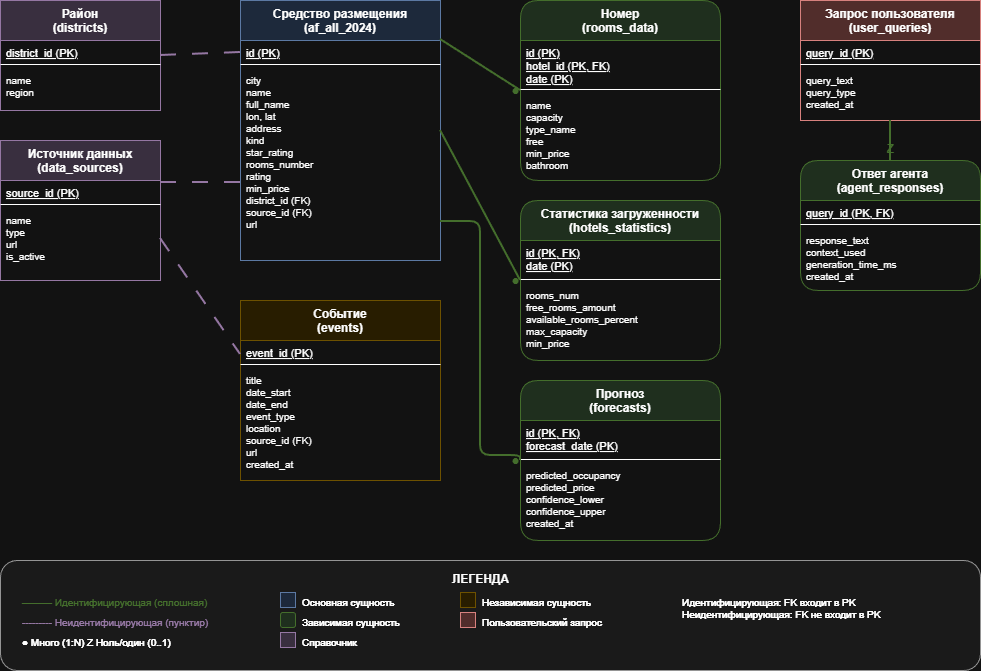

The diagram above was exported from draw.io. Its source (the exported page's mxGraphModel, read from the mxfile embedded in the PNG):
<mxGraphModel dx="1426" dy="788" grid="1" gridSize="10" guides="1" tooltips="1" connect="1" arrows="1" fold="1" page="1" pageScale="1" pageWidth="1600" pageHeight="1200" math="0" shadow="0">
  <root>
    <mxCell id="0" />
    <mxCell id="1" parent="0" />
    <mxCell id="oCTyi7FhsVo6WIuvFGRy-1" parent="1" style="swimlane;fontStyle=1;align=center;verticalAlign=top;childLayout=stackLayout;horizontal=1;startSize=40;horizontalStack=0;resizeParent=1;resizeParentMax=0;resizeLast=0;collapsible=0;marginBottom=0;fillColor=#e1d5e7;strokeColor=#9673a6;fontSize=12;" value="Район&#10;(districts)" vertex="1">
      <mxGeometry height="110" width="160" x="40" y="40" as="geometry" />
    </mxCell>
    <mxCell id="oCTyi7FhsVo6WIuvFGRy-2" parent="oCTyi7FhsVo6WIuvFGRy-1" style="text;strokeColor=none;fillColor=none;align=left;verticalAlign=top;spacingLeft=4;spacingRight=4;overflow=hidden;rotatable=0;points=[[0,0.5],[1,0.5]];portConstraint=eastwest;fontStyle=4;fontSize=11;" value="district_id (PK)" vertex="1">
      <mxGeometry height="20" width="160" y="40" as="geometry" />
    </mxCell>
    <mxCell id="oCTyi7FhsVo6WIuvFGRy-3" parent="oCTyi7FhsVo6WIuvFGRy-1" style="line;strokeWidth=1;fillColor=none;align=left;verticalAlign=middle;spacingTop=-1;spacingLeft=3;spacingRight=3;rotatable=0;labelPosition=right;points=[];portConstraint=eastwest;" value="" vertex="1">
      <mxGeometry height="8" width="160" y="60" as="geometry" />
    </mxCell>
    <mxCell id="oCTyi7FhsVo6WIuvFGRy-4" parent="oCTyi7FhsVo6WIuvFGRy-1" style="text;strokeColor=none;fillColor=none;align=left;verticalAlign=top;spacingLeft=4;spacingRight=4;overflow=hidden;rotatable=0;points=[[0,0.5],[1,0.5]];portConstraint=eastwest;fontSize=10;" value="name&#10;region" vertex="1">
      <mxGeometry height="42" width="160" y="68" as="geometry" />
    </mxCell>
    <mxCell id="oCTyi7FhsVo6WIuvFGRy-5" parent="1" style="swimlane;fontStyle=1;align=center;verticalAlign=top;childLayout=stackLayout;horizontal=1;startSize=40;horizontalStack=0;resizeParent=1;resizeParentMax=0;resizeLast=0;collapsible=0;marginBottom=0;fillColor=#e1d5e7;strokeColor=#9673a6;fontSize=12;" value="Источник данных&#10;(data_sources)" vertex="1">
      <mxGeometry height="140" width="160" x="40" y="180" as="geometry" />
    </mxCell>
    <mxCell id="oCTyi7FhsVo6WIuvFGRy-6" parent="oCTyi7FhsVo6WIuvFGRy-5" style="text;strokeColor=none;fillColor=none;align=left;verticalAlign=top;spacingLeft=4;spacingRight=4;overflow=hidden;rotatable=0;points=[[0,0.5],[1,0.5]];portConstraint=eastwest;fontStyle=4;fontSize=11;" value="source_id (PK)" vertex="1">
      <mxGeometry height="20" width="160" y="40" as="geometry" />
    </mxCell>
    <mxCell id="oCTyi7FhsVo6WIuvFGRy-7" parent="oCTyi7FhsVo6WIuvFGRy-5" style="line;strokeWidth=1;fillColor=none;align=left;verticalAlign=middle;spacingTop=-1;spacingLeft=3;spacingRight=3;rotatable=0;labelPosition=right;points=[];portConstraint=eastwest;" value="" vertex="1">
      <mxGeometry height="8" width="160" y="60" as="geometry" />
    </mxCell>
    <mxCell id="oCTyi7FhsVo6WIuvFGRy-8" parent="oCTyi7FhsVo6WIuvFGRy-5" style="text;strokeColor=none;fillColor=none;align=left;verticalAlign=top;spacingLeft=4;spacingRight=4;overflow=hidden;rotatable=0;points=[[0,0.5],[1,0.5]];portConstraint=eastwest;fontSize=10;" value="name&#10;type&#10;url&#10;is_active" vertex="1">
      <mxGeometry height="72" width="160" y="68" as="geometry" />
    </mxCell>
    <mxCell id="oCTyi7FhsVo6WIuvFGRy-9" parent="1" style="swimlane;fontStyle=1;align=center;verticalAlign=top;childLayout=stackLayout;horizontal=1;startSize=40;horizontalStack=0;resizeParent=1;resizeParentMax=0;resizeLast=0;collapsible=0;marginBottom=0;fillColor=#dae8fc;strokeColor=#6c8ebf;fontSize=12;" value="Средство размещения&#10;(af_all_2024)" vertex="1">
      <mxGeometry height="260" width="200" x="280" y="40" as="geometry" />
    </mxCell>
    <mxCell id="oCTyi7FhsVo6WIuvFGRy-10" parent="oCTyi7FhsVo6WIuvFGRy-9" style="text;strokeColor=none;fillColor=none;align=left;verticalAlign=top;spacingLeft=4;spacingRight=4;overflow=hidden;rotatable=0;points=[[0,0.5],[1,0.5]];portConstraint=eastwest;fontStyle=4;fontSize=11;" value="id (PK)" vertex="1">
      <mxGeometry height="20" width="200" y="40" as="geometry" />
    </mxCell>
    <mxCell id="oCTyi7FhsVo6WIuvFGRy-11" parent="oCTyi7FhsVo6WIuvFGRy-9" style="line;strokeWidth=1;fillColor=none;align=left;verticalAlign=middle;spacingTop=-1;spacingLeft=3;spacingRight=3;rotatable=0;labelPosition=right;points=[];portConstraint=eastwest;" value="" vertex="1">
      <mxGeometry height="8" width="200" y="60" as="geometry" />
    </mxCell>
    <mxCell id="oCTyi7FhsVo6WIuvFGRy-12" parent="oCTyi7FhsVo6WIuvFGRy-9" style="text;strokeColor=none;fillColor=none;align=left;verticalAlign=top;spacingLeft=4;spacingRight=4;overflow=hidden;rotatable=0;points=[[0,0.5],[1,0.5]];portConstraint=eastwest;fontSize=10;" value="city&#10;name&#10;full_name&#10;lon, lat&#10;address&#10;kind&#10;star_rating&#10;rooms_number&#10;rating&#10;min_price&#10;district_id (FK)&#10;source_id (FK)&#10;url" vertex="1">
      <mxGeometry height="192" width="200" y="68" as="geometry" />
    </mxCell>
    <mxCell id="oCTyi7FhsVo6WIuvFGRy-13" parent="1" style="swimlane;fontStyle=1;align=center;verticalAlign=top;childLayout=stackLayout;horizontal=1;startSize=40;horizontalStack=0;resizeParent=1;resizeParentMax=0;resizeLast=0;collapsible=0;marginBottom=0;fillColor=#fff2cc;strokeColor=#d6b656;fontSize=12;" value="Событие&#10;(events)" vertex="1">
      <mxGeometry height="180" width="200" x="280" y="340" as="geometry" />
    </mxCell>
    <mxCell id="oCTyi7FhsVo6WIuvFGRy-14" parent="oCTyi7FhsVo6WIuvFGRy-13" style="text;strokeColor=none;fillColor=none;align=left;verticalAlign=top;spacingLeft=4;spacingRight=4;overflow=hidden;rotatable=0;points=[[0,0.5],[1,0.5]];portConstraint=eastwest;fontStyle=4;fontSize=11;" value="event_id (PK)" vertex="1">
      <mxGeometry height="20" width="200" y="40" as="geometry" />
    </mxCell>
    <mxCell id="oCTyi7FhsVo6WIuvFGRy-15" parent="oCTyi7FhsVo6WIuvFGRy-13" style="line;strokeWidth=1;fillColor=none;align=left;verticalAlign=middle;spacingTop=-1;spacingLeft=3;spacingRight=3;rotatable=0;labelPosition=right;points=[];portConstraint=eastwest;" value="" vertex="1">
      <mxGeometry height="8" width="200" y="60" as="geometry" />
    </mxCell>
    <mxCell id="oCTyi7FhsVo6WIuvFGRy-16" parent="oCTyi7FhsVo6WIuvFGRy-13" style="text;strokeColor=none;fillColor=none;align=left;verticalAlign=top;spacingLeft=4;spacingRight=4;overflow=hidden;rotatable=0;points=[[0,0.5],[1,0.5]];portConstraint=eastwest;fontSize=10;" value="title&#10;date_start&#10;date_end&#10;event_type&#10;location&#10;source_id (FK)&#10;url&#10;created_at" vertex="1">
      <mxGeometry height="112" width="200" y="68" as="geometry" />
    </mxCell>
    <mxCell id="oCTyi7FhsVo6WIuvFGRy-17" parent="1" style="swimlane;fontStyle=1;align=center;verticalAlign=top;childLayout=stackLayout;horizontal=1;startSize=40;horizontalStack=0;resizeParent=1;resizeParentMax=0;resizeLast=0;collapsible=0;marginBottom=0;fillColor=#d5e8d4;strokeColor=#82b366;fontSize=12;rounded=1;" value="Номер&#10;(rooms_data)" vertex="1">
      <mxGeometry height="180" width="200" x="560" y="40" as="geometry" />
    </mxCell>
    <mxCell id="oCTyi7FhsVo6WIuvFGRy-18" parent="oCTyi7FhsVo6WIuvFGRy-17" style="text;strokeColor=none;fillColor=none;align=left;verticalAlign=top;spacingLeft=4;spacingRight=4;overflow=hidden;rotatable=0;points=[[0,0.5],[1,0.5]];portConstraint=eastwest;fontStyle=4;fontSize=11;" value="id (PK)&#10;hotel_id (PK, FK)&#10;date (PK)" vertex="1">
      <mxGeometry height="45" width="200" y="40" as="geometry" />
    </mxCell>
    <mxCell id="oCTyi7FhsVo6WIuvFGRy-19" parent="oCTyi7FhsVo6WIuvFGRy-17" style="line;strokeWidth=1;fillColor=none;align=left;verticalAlign=middle;spacingTop=-1;spacingLeft=3;spacingRight=3;rotatable=0;labelPosition=right;points=[];portConstraint=eastwest;" value="" vertex="1">
      <mxGeometry height="8" width="200" y="85" as="geometry" />
    </mxCell>
    <mxCell id="oCTyi7FhsVo6WIuvFGRy-20" parent="oCTyi7FhsVo6WIuvFGRy-17" style="text;strokeColor=none;fillColor=none;align=left;verticalAlign=top;spacingLeft=4;spacingRight=4;overflow=hidden;rotatable=0;points=[[0,0.5],[1,0.5]];portConstraint=eastwest;fontSize=10;" value="name&#10;capacity&#10;type_name&#10;free&#10;min_price&#10;bathroom" vertex="1">
      <mxGeometry height="87" width="200" y="93" as="geometry" />
    </mxCell>
    <mxCell id="oCTyi7FhsVo6WIuvFGRy-21" parent="1" style="swimlane;fontStyle=1;align=center;verticalAlign=top;childLayout=stackLayout;horizontal=1;startSize=40;horizontalStack=0;resizeParent=1;resizeParentMax=0;resizeLast=0;collapsible=0;marginBottom=0;fillColor=#d5e8d4;strokeColor=#82b366;fontSize=12;rounded=1;" value="Статистика загруженности&#10;(hotels_statistics)" vertex="1">
      <mxGeometry height="160" width="200" x="560" y="240" as="geometry" />
    </mxCell>
    <mxCell id="oCTyi7FhsVo6WIuvFGRy-22" parent="oCTyi7FhsVo6WIuvFGRy-21" style="text;strokeColor=none;fillColor=none;align=left;verticalAlign=top;spacingLeft=4;spacingRight=4;overflow=hidden;rotatable=0;points=[[0,0.5],[1,0.5]];portConstraint=eastwest;fontStyle=4;fontSize=11;" value="id (PK, FK)&#10;date (PK)" vertex="1">
      <mxGeometry height="35" width="200" y="40" as="geometry" />
    </mxCell>
    <mxCell id="oCTyi7FhsVo6WIuvFGRy-23" parent="oCTyi7FhsVo6WIuvFGRy-21" style="line;strokeWidth=1;fillColor=none;align=left;verticalAlign=middle;spacingTop=-1;spacingLeft=3;spacingRight=3;rotatable=0;labelPosition=right;points=[];portConstraint=eastwest;" value="" vertex="1">
      <mxGeometry height="8" width="200" y="75" as="geometry" />
    </mxCell>
    <mxCell id="oCTyi7FhsVo6WIuvFGRy-24" parent="oCTyi7FhsVo6WIuvFGRy-21" style="text;strokeColor=none;fillColor=none;align=left;verticalAlign=top;spacingLeft=4;spacingRight=4;overflow=hidden;rotatable=0;points=[[0,0.5],[1,0.5]];portConstraint=eastwest;fontSize=10;" value="rooms_num&#10;free_rooms_amount&#10;available_rooms_percent&#10;max_capacity&#10;min_price" vertex="1">
      <mxGeometry height="77" width="200" y="83" as="geometry" />
    </mxCell>
    <mxCell id="oCTyi7FhsVo6WIuvFGRy-25" parent="1" style="swimlane;fontStyle=1;align=center;verticalAlign=top;childLayout=stackLayout;horizontal=1;startSize=40;horizontalStack=0;resizeParent=1;resizeParentMax=0;resizeLast=0;collapsible=0;marginBottom=0;fillColor=#d5e8d4;strokeColor=#82b366;fontSize=12;rounded=1;" value="Прогноз&#10;(forecasts)" vertex="1">
      <mxGeometry height="160" width="200" x="560" y="420" as="geometry" />
    </mxCell>
    <mxCell id="oCTyi7FhsVo6WIuvFGRy-26" parent="oCTyi7FhsVo6WIuvFGRy-25" style="text;strokeColor=none;fillColor=none;align=left;verticalAlign=top;spacingLeft=4;spacingRight=4;overflow=hidden;rotatable=0;points=[[0,0.5],[1,0.5]];portConstraint=eastwest;fontStyle=4;fontSize=11;" value="id (PK, FK)&#10;forecast_date (PK)" vertex="1">
      <mxGeometry height="35" width="200" y="40" as="geometry" />
    </mxCell>
    <mxCell id="oCTyi7FhsVo6WIuvFGRy-27" parent="oCTyi7FhsVo6WIuvFGRy-25" style="line;strokeWidth=1;fillColor=none;align=left;verticalAlign=middle;spacingTop=-1;spacingLeft=3;spacingRight=3;rotatable=0;labelPosition=right;points=[];portConstraint=eastwest;" value="" vertex="1">
      <mxGeometry height="8" width="200" y="75" as="geometry" />
    </mxCell>
    <mxCell id="oCTyi7FhsVo6WIuvFGRy-28" parent="oCTyi7FhsVo6WIuvFGRy-25" style="text;strokeColor=none;fillColor=none;align=left;verticalAlign=top;spacingLeft=4;spacingRight=4;overflow=hidden;rotatable=0;points=[[0,0.5],[1,0.5]];portConstraint=eastwest;fontSize=10;" value="predicted_occupancy&#10;predicted_price&#10;confidence_lower&#10;confidence_upper&#10;created_at" vertex="1">
      <mxGeometry height="77" width="200" y="83" as="geometry" />
    </mxCell>
    <mxCell id="oCTyi7FhsVo6WIuvFGRy-29" parent="1" style="swimlane;fontStyle=1;align=center;verticalAlign=top;childLayout=stackLayout;horizontal=1;startSize=40;horizontalStack=0;resizeParent=1;resizeParentMax=0;resizeLast=0;collapsible=0;marginBottom=0;fillColor=#f8cecc;strokeColor=#b85450;fontSize=12;" value="Запрос пользователя&#10;(user_queries)" vertex="1">
      <mxGeometry height="120" width="180" x="840" y="40" as="geometry" />
    </mxCell>
    <mxCell id="oCTyi7FhsVo6WIuvFGRy-30" parent="oCTyi7FhsVo6WIuvFGRy-29" style="text;strokeColor=none;fillColor=none;align=left;verticalAlign=top;spacingLeft=4;spacingRight=4;overflow=hidden;rotatable=0;points=[[0,0.5],[1,0.5]];portConstraint=eastwest;fontStyle=4;fontSize=11;" value="query_id (PK)" vertex="1">
      <mxGeometry height="20" width="180" y="40" as="geometry" />
    </mxCell>
    <mxCell id="oCTyi7FhsVo6WIuvFGRy-31" parent="oCTyi7FhsVo6WIuvFGRy-29" style="line;strokeWidth=1;fillColor=none;align=left;verticalAlign=middle;spacingTop=-1;spacingLeft=3;spacingRight=3;rotatable=0;labelPosition=right;points=[];portConstraint=eastwest;" value="" vertex="1">
      <mxGeometry height="8" width="180" y="60" as="geometry" />
    </mxCell>
    <mxCell id="oCTyi7FhsVo6WIuvFGRy-32" parent="oCTyi7FhsVo6WIuvFGRy-29" style="text;strokeColor=none;fillColor=none;align=left;verticalAlign=top;spacingLeft=4;spacingRight=4;overflow=hidden;rotatable=0;points=[[0,0.5],[1,0.5]];portConstraint=eastwest;fontSize=10;" value="query_text&#10;query_type&#10;created_at" vertex="1">
      <mxGeometry height="52" width="180" y="68" as="geometry" />
    </mxCell>
    <mxCell id="oCTyi7FhsVo6WIuvFGRy-33" parent="1" style="swimlane;fontStyle=1;align=center;verticalAlign=top;childLayout=stackLayout;horizontal=1;startSize=40;horizontalStack=0;resizeParent=1;resizeParentMax=0;resizeLast=0;collapsible=0;marginBottom=0;fillColor=#d5e8d4;strokeColor=#82b366;fontSize=12;rounded=1;" value="Ответ агента&#10;(agent_responses)" vertex="1">
      <mxGeometry height="130" width="180" x="840" y="200" as="geometry" />
    </mxCell>
    <mxCell id="oCTyi7FhsVo6WIuvFGRy-34" parent="oCTyi7FhsVo6WIuvFGRy-33" style="text;strokeColor=none;fillColor=none;align=left;verticalAlign=top;spacingLeft=4;spacingRight=4;overflow=hidden;rotatable=0;points=[[0,0.5],[1,0.5]];portConstraint=eastwest;fontStyle=4;fontSize=11;" value="query_id (PK, FK)" vertex="1">
      <mxGeometry height="20" width="180" y="40" as="geometry" />
    </mxCell>
    <mxCell id="oCTyi7FhsVo6WIuvFGRy-35" parent="oCTyi7FhsVo6WIuvFGRy-33" style="line;strokeWidth=1;fillColor=none;align=left;verticalAlign=middle;spacingTop=-1;spacingLeft=3;spacingRight=3;rotatable=0;labelPosition=right;points=[];portConstraint=eastwest;" value="" vertex="1">
      <mxGeometry height="8" width="180" y="60" as="geometry" />
    </mxCell>
    <mxCell id="oCTyi7FhsVo6WIuvFGRy-36" parent="oCTyi7FhsVo6WIuvFGRy-33" style="text;strokeColor=none;fillColor=none;align=left;verticalAlign=top;spacingLeft=4;spacingRight=4;overflow=hidden;rotatable=0;points=[[0,0.5],[1,0.5]];portConstraint=eastwest;fontSize=10;" value="response_text&#10;context_used&#10;generation_time_ms&#10;created_at" vertex="1">
      <mxGeometry height="62" width="180" y="68" as="geometry" />
    </mxCell>
    <mxCell id="oCTyi7FhsVo6WIuvFGRy-37" edge="1" parent="1" source="oCTyi7FhsVo6WIuvFGRy-1" style="endArrow=none;html=1;strokeWidth=2;strokeColor=#9673a6;dashed=1;dashPattern=8 8;exitX=1;exitY=0.5;exitDx=0;exitDy=0;entryX=0;entryY=0.2;entryDx=0;entryDy=0;" target="oCTyi7FhsVo6WIuvFGRy-9">
      <mxGeometry relative="1" as="geometry" />
    </mxCell>
    <mxCell id="oCTyi7FhsVo6WIuvFGRy-38" edge="1" parent="1" source="oCTyi7FhsVo6WIuvFGRy-5" style="endArrow=none;html=1;strokeWidth=2;strokeColor=#9673a6;dashed=1;dashPattern=8 8;exitX=1;exitY=0.3;exitDx=0;exitDy=0;entryX=0;entryY=0.7;entryDx=0;entryDy=0;" target="oCTyi7FhsVo6WIuvFGRy-9">
      <mxGeometry relative="1" as="geometry" />
    </mxCell>
    <mxCell id="oCTyi7FhsVo6WIuvFGRy-39" edge="1" parent="1" source="oCTyi7FhsVo6WIuvFGRy-5" style="endArrow=none;html=1;strokeWidth=2;strokeColor=#9673a6;dashed=1;dashPattern=8 8;exitX=1;exitY=0.7;exitDx=0;exitDy=0;entryX=0;entryY=0.3;entryDx=0;entryDy=0;" target="oCTyi7FhsVo6WIuvFGRy-13">
      <mxGeometry relative="1" as="geometry" />
    </mxCell>
    <mxCell id="oCTyi7FhsVo6WIuvFGRy-40" edge="1" parent="1" source="oCTyi7FhsVo6WIuvFGRy-9" style="endArrow=none;html=1;strokeWidth=2;strokeColor=#82b366;exitX=1;exitY=0.15;exitDx=0;exitDy=0;entryX=0;entryY=0.5;entryDx=0;entryDy=0;" target="oCTyi7FhsVo6WIuvFGRy-17">
      <mxGeometry relative="1" as="geometry" />
    </mxCell>
    <mxCell id="oCTyi7FhsVo6WIuvFGRy-41" parent="1" style="text;html=1;fontSize=14;fontStyle=1;align=center;fontColor=#82b366;" value="●" vertex="1">
      <mxGeometry height="20" width="20" x="545" y="115" as="geometry" />
    </mxCell>
    <mxCell id="oCTyi7FhsVo6WIuvFGRy-42" edge="1" parent="1" source="oCTyi7FhsVo6WIuvFGRy-9" style="endArrow=none;html=1;strokeWidth=2;strokeColor=#82b366;exitX=1;exitY=0.5;exitDx=0;exitDy=0;entryX=0;entryY=0.5;entryDx=0;entryDy=0;" target="oCTyi7FhsVo6WIuvFGRy-21">
      <mxGeometry relative="1" as="geometry" />
    </mxCell>
    <mxCell id="oCTyi7FhsVo6WIuvFGRy-43" parent="1" style="text;html=1;fontSize=14;fontStyle=1;align=center;fontColor=#82b366;" value="●" vertex="1">
      <mxGeometry height="20" width="20" x="545" y="305" as="geometry" />
    </mxCell>
    <mxCell id="oCTyi7FhsVo6WIuvFGRy-44" edge="1" parent="1" source="oCTyi7FhsVo6WIuvFGRy-9" style="endArrow=none;html=1;strokeWidth=2;strokeColor=#82b366;exitX=1;exitY=0.85;exitDx=0;exitDy=0;entryX=0;entryY=0.5;entryDx=0;entryDy=0;edgeStyle=orthogonalEdgeStyle;" target="oCTyi7FhsVo6WIuvFGRy-25">
      <mxGeometry relative="1" as="geometry">
        <Array as="points">
          <mxPoint x="520" y="261" />
          <mxPoint x="520" y="495" />
        </Array>
      </mxGeometry>
    </mxCell>
    <mxCell id="oCTyi7FhsVo6WIuvFGRy-45" parent="1" style="text;html=1;fontSize=14;fontStyle=1;align=center;fontColor=#82b366;" value="●" vertex="1">
      <mxGeometry height="20" width="20" x="545" y="485" as="geometry" />
    </mxCell>
    <mxCell id="oCTyi7FhsVo6WIuvFGRy-46" edge="1" parent="1" source="oCTyi7FhsVo6WIuvFGRy-29" style="endArrow=none;html=1;strokeWidth=2;strokeColor=#82b366;exitX=0.5;exitY=1;exitDx=0;exitDy=0;entryX=0.5;entryY=0;entryDx=0;entryDy=0;" target="oCTyi7FhsVo6WIuvFGRy-33">
      <mxGeometry relative="1" as="geometry" />
    </mxCell>
    <mxCell id="oCTyi7FhsVo6WIuvFGRy-47" parent="1" style="text;html=1;fontSize=12;fontStyle=1;align=center;fontColor=#82b366;" value="Z" vertex="1">
      <mxGeometry height="20" width="20" x="920" y="175" as="geometry" />
    </mxCell>
    <mxCell id="oCTyi7FhsVo6WIuvFGRy-48" parent="1" style="rounded=1;whiteSpace=wrap;html=1;fillColor=#f5f5f5;strokeColor=#666666;" value="" vertex="1">
      <mxGeometry height="110" width="980" x="40" y="600" as="geometry" />
    </mxCell>
    <mxCell id="oCTyi7FhsVo6WIuvFGRy-49" parent="1" style="text;html=1;fontSize=12;fontStyle=1;align=center;" value="ЛЕГЕНДА" vertex="1">
      <mxGeometry height="20" width="80" x="480" y="605" as="geometry" />
    </mxCell>
    <mxCell id="oCTyi7FhsVo6WIuvFGRy-50" parent="1" style="text;html=1;fontSize=10;align=left;fontColor=#82b366;" value="━━━ Идентифицирующая (сплошная)" vertex="1">
      <mxGeometry height="20" width="220" x="60" y="630" as="geometry" />
    </mxCell>
    <mxCell id="oCTyi7FhsVo6WIuvFGRy-51" parent="1" style="text;html=1;fontSize=10;align=left;fontColor=#9673a6;" value="┄┄┄ Неидентифицирующая (пунктир)" vertex="1">
      <mxGeometry height="20" width="220" x="60" y="650" as="geometry" />
    </mxCell>
    <mxCell id="oCTyi7FhsVo6WIuvFGRy-52" parent="1" style="text;html=1;fontSize=10;align=left;" value="● Много (1:N)   Z Ноль/один (0..1)" vertex="1">
      <mxGeometry height="20" width="220" x="60" y="670" as="geometry" />
    </mxCell>
    <mxCell id="oCTyi7FhsVo6WIuvFGRy-53" parent="1" style="rounded=0;whiteSpace=wrap;html=1;fillColor=#dae8fc;strokeColor=#6c8ebf;" value="" vertex="1">
      <mxGeometry height="15" width="15" x="320" y="632" as="geometry" />
    </mxCell>
    <mxCell id="oCTyi7FhsVo6WIuvFGRy-54" parent="1" style="text;html=1;fontSize=10;align=left;" value="Основная сущность" vertex="1">
      <mxGeometry height="20" width="120" x="340" y="630" as="geometry" />
    </mxCell>
    <mxCell id="oCTyi7FhsVo6WIuvFGRy-55" parent="1" style="rounded=1;whiteSpace=wrap;html=1;fillColor=#d5e8d4;strokeColor=#82b366;" value="" vertex="1">
      <mxGeometry height="15" width="15" x="320" y="652" as="geometry" />
    </mxCell>
    <mxCell id="oCTyi7FhsVo6WIuvFGRy-56" parent="1" style="text;html=1;fontSize=10;align=left;" value="Зависимая сущность" vertex="1">
      <mxGeometry height="20" width="120" x="340" y="650" as="geometry" />
    </mxCell>
    <mxCell id="oCTyi7FhsVo6WIuvFGRy-57" parent="1" style="rounded=0;whiteSpace=wrap;html=1;fillColor=#e1d5e7;strokeColor=#9673a6;" value="" vertex="1">
      <mxGeometry height="15" width="15" x="320" y="672" as="geometry" />
    </mxCell>
    <mxCell id="oCTyi7FhsVo6WIuvFGRy-58" parent="1" style="text;html=1;fontSize=10;align=left;" value="Справочник" vertex="1">
      <mxGeometry height="20" width="80" x="340" y="670" as="geometry" />
    </mxCell>
    <mxCell id="oCTyi7FhsVo6WIuvFGRy-59" parent="1" style="rounded=0;whiteSpace=wrap;html=1;fillColor=#fff2cc;strokeColor=#d6b656;" value="" vertex="1">
      <mxGeometry height="15" width="15" x="500" y="632" as="geometry" />
    </mxCell>
    <mxCell id="oCTyi7FhsVo6WIuvFGRy-60" parent="1" style="text;html=1;fontSize=10;align=left;" value="Независимая сущность" vertex="1">
      <mxGeometry height="20" width="140" x="520" y="630" as="geometry" />
    </mxCell>
    <mxCell id="oCTyi7FhsVo6WIuvFGRy-61" parent="1" style="rounded=0;whiteSpace=wrap;html=1;fillColor=#f8cecc;strokeColor=#b85450;" value="" vertex="1">
      <mxGeometry height="15" width="15" x="500" y="652" as="geometry" />
    </mxCell>
    <mxCell id="oCTyi7FhsVo6WIuvFGRy-62" parent="1" style="text;html=1;fontSize=10;align=left;" value="Пользовательский запрос" vertex="1">
      <mxGeometry height="20" width="150" x="520" y="650" as="geometry" />
    </mxCell>
    <mxCell id="oCTyi7FhsVo6WIuvFGRy-63" parent="1" style="text;html=1;fontSize=10;align=left;" value="Идентифицирующая: FK входит в PK&#10;Неидентифицирующая: FK не входит в PK" vertex="1">
      <mxGeometry height="40" width="280" x="720" y="630" as="geometry" />
    </mxCell>
    <mxCell id="leg1" parent="1" style="text;html=1;fontSize=10;align=left;fontColor=#82b366;" value="━━━ Идентифицирующая (сплошная)" vertex="1">
      <mxGeometry height="20" width="220" x="60" y="630" as="geometry" />
    </mxCell>
    <mxCell id="leg2" parent="1" style="text;html=1;fontSize=10;align=left;fontColor=#9673a6;" value="┄┄┄ Неидентифицирующая (пунктир)" vertex="1">
      <mxGeometry height="20" width="220" x="60" y="650" as="geometry" />
    </mxCell>
    <mxCell id="leg3" parent="1" style="text;html=1;fontSize=10;align=left;" value="● Много (1:N)   Z Ноль/один (0..1)" vertex="1">
      <mxGeometry height="20" width="220" x="60" y="670" as="geometry" />
    </mxCell>
    <mxCell id="leg4" parent="1" style="rounded=0;whiteSpace=wrap;html=1;fillColor=#dae8fc;strokeColor=#6c8ebf;" value="" vertex="1">
      <mxGeometry height="15" width="15" x="320" y="632" as="geometry" />
    </mxCell>
    <mxCell id="leg4t" parent="1" style="text;html=1;fontSize=10;align=left;" value="Основная сущность" vertex="1">
      <mxGeometry height="20" width="120" x="340" y="630" as="geometry" />
    </mxCell>
    <mxCell id="leg5" parent="1" style="rounded=1;whiteSpace=wrap;html=1;fillColor=#d5e8d4;strokeColor=#82b366;" value="" vertex="1">
      <mxGeometry height="15" width="15" x="320" y="652" as="geometry" />
    </mxCell>
    <mxCell id="leg5t" parent="1" style="text;html=1;fontSize=10;align=left;" value="Зависимая сущность" vertex="1">
      <mxGeometry height="20" width="120" x="340" y="650" as="geometry" />
    </mxCell>
    <mxCell id="leg6" parent="1" style="rounded=0;whiteSpace=wrap;html=1;fillColor=#e1d5e7;strokeColor=#9673a6;" value="" vertex="1">
      <mxGeometry height="15" width="15" x="320" y="672" as="geometry" />
    </mxCell>
    <mxCell id="leg6t" parent="1" style="text;html=1;fontSize=10;align=left;" value="Справочник" vertex="1">
      <mxGeometry height="20" width="80" x="340" y="670" as="geometry" />
    </mxCell>
    <mxCell id="leg7" parent="1" style="rounded=0;whiteSpace=wrap;html=1;fillColor=#fff2cc;strokeColor=#d6b656;" value="" vertex="1">
      <mxGeometry height="15" width="15" x="500" y="632" as="geometry" />
    </mxCell>
    <mxCell id="leg7t" parent="1" style="text;html=1;fontSize=10;align=left;" value="Независимая сущность" vertex="1">
      <mxGeometry height="20" width="140" x="520" y="630" as="geometry" />
    </mxCell>
    <mxCell id="leg8" parent="1" style="rounded=0;whiteSpace=wrap;html=1;fillColor=#f8cecc;strokeColor=#b85450;" value="" vertex="1">
      <mxGeometry height="15" width="15" x="500" y="652" as="geometry" />
    </mxCell>
    <mxCell id="leg8t" parent="1" style="text;html=1;fontSize=10;align=left;" value="Пользовательский запрос" vertex="1">
      <mxGeometry height="20" width="150" x="520" y="650" as="geometry" />
    </mxCell>
    <mxCell id="leg9" parent="1" style="text;html=1;fontSize=10;align=left;" value="Идентифицирующая: FK входит в PK&#10;Неидентифицирующая: FK не входит в PK" vertex="1">
      <mxGeometry height="40" width="280" x="720" y="630" as="geometry" />
    </mxCell>
  </root>
</mxGraphModel>